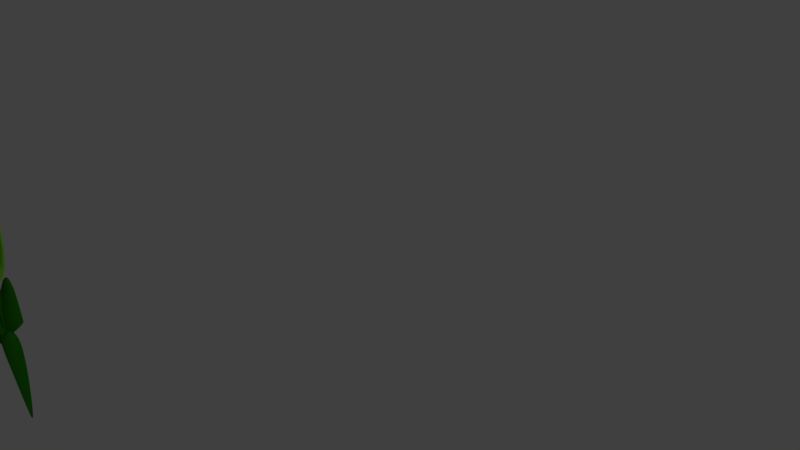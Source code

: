 # Source: green-idl.blend  (saved by Blender 2.79.0; exported with 4.5.12 LTS)
import bpy
from mathutils import Matrix  # noqa: F401  (used for matrix-valued properties, if any)

bpy.ops.wm.read_factory_settings(use_empty=True)
scene = bpy.context.scene
scene.name = 'Scene'

# ---- collections
col_collection_1 = bpy.data.collections.new('Collection 1'); scene.collection.children.link(col_collection_1)

# ---- materials (node trees are filled in below, after node groups)
mat_material_002 = bpy.data.materials.new('Material.002')
mat_material_002.alpha_threshold = 0.0
mat_material_002.use_transparent_shadow = False
mat_material_002.diffuse_color = (0.2768, 0.8, 0.05726, 1.0)
mat_material_002.specular_color = (1.0, 0.9754, 0.3104)
mat_material_002.roughness = 0.5
mat_material_002.specular_intensity = 0.2
mat_material_002.line_color = (0.0, 0.0, 0.0, 1.0)
mat_material_004 = bpy.data.materials.new('Material.004')
mat_material_004.alpha_threshold = 0.0
mat_material_004.use_transparent_shadow = False
mat_material_004.diffuse_color = (0.02315, 0.2598, 0.001673, 1.0)
mat_material_004.specular_color = (0.8216, 1.0, 0.2621)
mat_material_004.roughness = 0.5
mat_material_004.specular_intensity = 0.25
mat_material_004.line_color = (0.0, 0.0, 0.0, 1.0)
mat_material_006 = bpy.data.materials.new('Material.006')
mat_material_006.alpha_threshold = 0.0
mat_material_006.use_transparent_shadow = False
mat_material_006.diffuse_color = (0.02315, 0.2598, 0.001673, 1.0)
mat_material_006.specular_color = (0.8216, 1.0, 0.2621)
mat_material_006.roughness = 0.5
mat_material_006.specular_intensity = 0.25
mat_material_006.line_color = (0.0, 0.0, 0.0, 1.0)
mat_material_001 = bpy.data.materials.new('Material.001')
mat_material_001.alpha_threshold = 0.0
mat_material_001.use_transparent_shadow = False
mat_material_001.diffuse_color = (0.009018, 0.009018, 0.009018, 1.0)
mat_material_001.roughness = 0.5
mat_material_001.specular_intensity = 1.0
mat_material_001.line_color = (0.0, 0.0, 0.0, 1.0)
mat_material_005 = bpy.data.materials.new('Material.005')
mat_material_005.alpha_threshold = 0.0
mat_material_005.use_transparent_shadow = False
mat_material_005.diffuse_color = (0.02315, 0.2582, 0.001821, 1.0)
mat_material_005.roughness = 0.5
mat_material_005.line_color = (0.0, 0.0, 0.0, 1.0)

# ---- material node trees

# ---- world
world_world = bpy.data.worlds.new('World'); scene.world = world_world
world_world.color = (0.05088, 0.05088, 0.05088)
world_world.use_sun_shadow = False
world_world.sun_shadow_jitter_overblur = 0.0
world_world.cycles.sampling_method = 'MANUAL'

# ---- cameras
cam_camera = bpy.data.cameras.new('Camera')
cam_camera.clip_end = 100.0
cam_camera.lens = 35.0
cam_camera.sensor_width = 32.0
cam_camera.sensor_height = 18.0
cam_camera.ortho_scale = 7.314
cam_camera.dof.focus_distance = 0.0
cam_camera.dof.aperture_fstop = 128.0

# ---- lights
light_lamp = bpy.data.lights.new('Lamp', 'POINT')
light_lamp.transmission_factor = 0.0
light_lamp.cutoff_distance = 30.0
light_lamp.energy = 100.0
light_lamp.shadow_buffer_clip_start = 1.001
light_lamp.shadow_soft_size = 0.1
light_lamp.shadow_maximum_resolution = 0.006
light_lamp.use_absolute_resolution = True
light_lamp_001 = bpy.data.lights.new('Lamp.001', 'POINT')
light_lamp_001.transmission_factor = 0.0
light_lamp_001.cutoff_distance = 30.0
light_lamp_001.energy = 100.0
light_lamp_001.shadow_buffer_clip_start = 1.001
light_lamp_001.shadow_soft_size = 0.1
light_lamp_001.shadow_maximum_resolution = 0.006
light_lamp_001.use_absolute_resolution = True

# ---- meshes
me_cube_001 = bpy.data.meshes.new('Cube.001')
me_cube_001.from_pydata([(0.6578, -0.7717, -0.6457), (0.3184, -1.323, -0.3154), (-0.3184, -1.323, -0.3154), (-0.6578, -0.7717, -0.6457), (0.6578, -0.7717, 0.6699), (0.3184, -1.323, 0.3214), (-0.3184, -1.323, 0.3214), (-0.6578, -0.7717, 0.6699), (0.6657, -0.323, -0.6808), (-0.6657, -0.323, -0.6808), (0.6657, -0.323, 0.6505), (-0.6657, -0.323, 0.6505), (0.3853, 0.0306, -0.3853), (-0.3853, 0.0306, -0.3853), (0.3853, 0.0306, 0.3853), (-0.3853, 0.0306, 0.3853), (0.3582, 0.1569, -0.3582), (-0.3582, 0.1569, -0.3582), (0.3582, 0.1569, 0.3582), (-0.3582, 0.1569, 0.3582), (0.4367, 0.3253, -0.4367), (-0.4367, 0.3253, -0.4367), (0.4367, 0.3253, 0.4367), (-0.4367, 0.3253, 0.4367), (-0.3624, 0.2179, 0.3624), (0.3624, 0.2179, 0.3624), (-0.3624, 0.2179, -0.3624), (0.3624, 0.2179, -0.3624), (0.5172, 0.4327, -0.5172), (-0.5172, 0.4327, -0.5172), (0.5172, 0.4327, 0.5172), (-0.5172, 0.4327, 0.5172), (0.5172, 0.5632, -0.5172), (-0.5172, 0.5632, -0.5172), (0.5172, 0.5632, 0.5172), (-0.5172, 0.5632, 0.5172), (0.4054, 0.6916, -0.4054), (-0.4054, 0.6916, -0.4054), (0.4054, 0.6916, 0.4054), (-0.4054, 0.6916, 0.4054)], [], [(0, 1, 2, 3), (4, 7, 6, 5), (0, 4, 5, 1), (1, 5, 6, 2), (2, 6, 7, 3), (0, 3, 9, 8), (7, 4, 10, 11), (3, 7, 11, 9), (4, 0, 8, 10), (11, 10, 14, 15), (9, 11, 15, 13), (10, 8, 12, 14), (8, 9, 13, 12), (14, 12, 16, 18), (12, 13, 17, 16), (15, 14, 18, 19), (13, 15, 19, 17), (24, 25, 22, 23), (26, 24, 23, 21), (25, 27, 20, 22), (27, 26, 21, 20), (19, 18, 25, 24), (17, 19, 24, 26), (18, 16, 27, 25), (16, 17, 26, 27), (20, 21, 29, 28), (23, 22, 30, 31), (21, 23, 31, 29), (22, 20, 28, 30), (31, 30, 34, 35), (29, 31, 35, 33), (30, 28, 32, 34), (28, 29, 33, 32), (34, 32, 36, 38), (32, 33, 37, 36), (35, 34, 38, 39), (33, 35, 39, 37)])
me_cube_001.polygons.foreach_set('use_smooth', [True] * 37)
me_cube_001.materials.append(mat_material_002)
me_cube_001.use_remesh_preserve_volume = False
me_cube_001.use_remesh_preserve_attributes = False
me_cube_001.use_mirror_vertex_groups = False
me_cube_001.update()
me_plane = bpy.data.meshes.new('Plane')
me_plane.from_pydata([(-0.1277, -0.5644, -0.176), (0.1277, -0.5644, -0.176), (-0.7634, 1.774, 0.0487), (0.7634, 1.774, 0.0487), (-5.099e-17, -0.5649, -0.1742), (7.742e-18, 1.772, 0.09703), (-1.08, 0.9368, 0.4441), (-0.8682, 0.1415, 0.413), (-0.5838, -0.2475, 0.1689), (0.5838, -0.2475, 0.1689), (0.8682, 0.1415, 0.413), (1.08, 0.9368, 0.4441), (-4.844e-18, -0.2467, 0.2646), (5.482e-17, 0.1355, 0.694), (8.844e-17, 0.9366, 0.7605), (-0.323, 2.181, 0.07133), (0.323, 2.181, 0.07133), (-2.632e-11, 2.18, 0.09178)], [], [(14, 11, 3, 5), (6, 14, 5, 2), (4, 1, 9, 12), (12, 9, 10, 13), (13, 10, 11, 14), (0, 4, 12, 8), (8, 12, 13, 7), (7, 13, 14, 6), (2, 5, 17, 15), (5, 3, 16, 17)])
me_plane.polygons.foreach_set('use_smooth', [True] * 10)
me_plane.materials.append(mat_material_004)
me_plane.use_remesh_preserve_volume = False
me_plane.use_remesh_preserve_attributes = False
me_plane.use_mirror_vertex_groups = False
me_plane.update()
me_plane_001 = bpy.data.meshes.new('Plane.001')
me_plane_001.from_pydata([(-0.3209, 0.1802, -6.452), (0.05667, 0.1802, -6.452), (-0.7634, 3.945, -5.824), (0.7634, 3.945, -5.824), (-0.1321, 0.1794, -6.448), (-1.566e-15, 3.943, -5.776), (-1.729, 2.514, -5.261), (-1.415, 1.277, -5.321), (-0.5838, 1.924, -5.704), (0.7308, 0.6728, -5.79), (1.151, 1.277, -5.321), (1.465, 2.514, -5.261), (-0.1321, 0.674, -5.606), (-0.1321, 1.268, -4.781), (-0.1321, 2.513, -4.653), (-0.6095, 4.447, -5.977), (0.323, 4.352, -5.801), (-0.1321, 4.446, -5.938), (4.407, 3.391, -6.452), (4.471, 3.715, -6.452), (0.182, 3.55, -5.824), (0.5197, 5.139, -6.02), (4.44, 3.553, -6.448), (0.3133, 4.173, -5.776), (1.529, 2.578, -5.261), (2.98, 2.638, -5.321), (3.735, 2.896, -5.79), (4.028, 4.378, -5.79), (3.416, 4.841, -5.321), (2.071, 5.321, -5.261), (3.881, 3.637, -5.606), (3.209, 3.738, -4.781), (1.8, 3.949, -4.653), (-0.4682, 3.867, -5.977), (-0.1178, 4.506, -5.801), (-0.3861, 4.277, -5.938), (-0.3828, 8.278, -6.452), (-0.7589, 8.248, -6.452), (0.7155, 4.535, -5.824), (-0.8053, 4.422, -5.824), (-0.5709, 8.264, -6.448), (-0.1987, 4.646, -5.928), (1.259, 6.063, -5.261), (0.8197, 7.27, -5.321), (0.3391, 7.84, -5.79), (-1.38, 7.705, -5.79), (-1.737, 7.07, -5.321), (-1.922, 5.815, -5.261), (-0.5202, 7.771, -5.606), (-0.4594, 7.18, -4.781), (-0.3318, 5.939, -4.653), (0.3207, 4.097, -5.801), (-0.6092, 3.976, -5.977), (-0.1338, 4.014, -5.938), (-3.152, 4.094, -6.049), (-3.131, 3.883, -6.049), (-0.3927, 4.814, -5.824), (-0.2655, 3.553, -5.824), (-3.142, 3.989, -6.047), (-0.6214, 4.185, -5.928), (-2.239, 5.464, -5.261), (-3.627, 5.088, -5.321), (-2.809, 4.497, -5.704), (-2.711, 3.533, -5.704), (-3.413, 2.86, -5.321), (-1.973, 2.69, -5.261), (-2.759, 4.015, -5.608), (-3.531, 3.973, -4.781), (-2.107, 4.077, -4.653), (0.06519, 4.652, -5.977), (0.1873, 3.951, -5.801), (0.1038, 4.238, -5.938)], [], [(14, 11, 3, 5), (6, 14, 5, 2), (4, 1, 9, 12), (12, 9, 10, 13), (13, 10, 11, 14), (0, 4, 12, 8), (8, 12, 13, 7), (7, 13, 14, 6), (2, 5, 17, 15), (5, 3, 16, 17), (32, 29, 21, 23), (24, 32, 23, 20), (22, 19, 27, 30), (30, 27, 28, 31), (31, 28, 29, 32), (18, 22, 30, 26), (26, 30, 31, 25), (25, 31, 32, 24), (20, 23, 35, 33), (23, 21, 34, 35), (50, 47, 39, 41), (42, 50, 41, 38), (40, 37, 45, 48), (48, 45, 46, 49), (49, 46, 47, 50), (36, 40, 48, 44), (44, 48, 49, 43), (43, 49, 50, 42), (38, 41, 53, 51), (41, 39, 52, 53), (68, 65, 57, 59), (60, 68, 59, 56), (58, 55, 63, 66), (66, 63, 64, 67), (67, 64, 65, 68), (54, 58, 66, 62), (62, 66, 67, 61), (61, 67, 68, 60), (56, 59, 71, 69), (59, 57, 70, 71)])
me_plane_001.polygons.foreach_set('use_smooth', [True] * 40)
me_plane_001.materials.append(mat_material_006)
me_plane_001.use_remesh_preserve_volume = False
me_plane_001.use_remesh_preserve_attributes = False
me_plane_001.use_mirror_vertex_groups = False
me_plane_001.update()
me_sphere_001 = bpy.data.meshes.new('Sphere.001')
me_sphere_001.from_pydata([(-0.4635, -0.6069, 1.265), (-0.5375, -0.6495, 1.214), (-0.5755, -0.6973, 1.149), (-0.572, -0.7429, 1.078), (-0.5273, -0.7795, 1.013), (-0.4483, -0.8014, 0.9631), (-0.347, -0.8053, 0.9369), (-0.4578, -0.5713, 1.241), (-0.5269, -0.5836, 1.169), (-0.5617, -0.6112, 1.089), (-0.557, -0.6497, 1.013), (-0.5134, -0.6934, 0.9531), (-0.4377, -0.7355, 0.9176), (-0.3412, -0.7697, 0.9123), (-0.4372, -0.5376, 1.222), (-0.4888, -0.5214, 1.134), (-0.512, -0.5298, 1.044), (-0.5032, -0.5616, 0.9645), (-0.4637, -0.612, 0.908), (-0.3996, -0.6732, 0.8831), (-0.3206, -0.736, 0.8936), (-0.2388, -0.7907, 0.9379), (-0.4049, -0.511, 1.212), (-0.4291, -0.4722, 1.116), (-0.434, -0.4656, 1.02), (-0.4187, -0.4921, 0.9387), (-0.3857, -0.5477, 0.8841), (-0.3399, -0.624, 0.8648), (-0.2883, -0.7094, 0.8837), (-0.3657, -0.4955, 1.213), (-0.3568, -0.4436, 1.117), (-0.3395, -0.4282, 1.021), (-0.3165, -0.4517, 0.9398), (-0.2912, -0.5104, 0.8852), (-0.2676, -0.5954, 0.8656), (-0.2492, -0.6939, 0.8841), (-0.3258, -0.4935, 1.223), (-0.2829, -0.4399, 1.137), (-0.243, -0.4234, 1.047), (-0.212, -0.4465, 0.9677), (-0.1947, -0.5056, 0.9109), (-0.1937, -0.5918, 0.8853), (-0.2092, -0.6919, 0.8948), (-0.365, -0.576, 1.293), (-0.291, -0.5053, 1.242), (-0.2188, -0.4618, 1.172), (-0.1591, -0.452, 1.094), (-0.1212, -0.4774, 1.018), (-0.1109, -0.5342, 0.9575), (-0.1296, -0.6136, 0.921), (-0.1745, -0.7037, 0.9141), (-0.2668, -0.5292, 1.267), (-0.174, -0.5058, 1.218), (-0.1007, -0.5095, 1.154), (-0.05796, -0.5397, 1.083), (-0.05239, -0.5917, 1.018), (-0.08481, -0.6577, 0.9671), (-0.1503, -0.7276, 0.9391), (-0.2568, -0.5614, 1.294), (-0.1555, -0.5653, 1.268), (-0.07651, -0.5872, 1.219), (-0.03182, -0.6238, 1.153), (-0.02824, -0.6694, 1.083), (-0.06632, -0.7172, 1.017), (-0.1403, -0.7598, 0.9659), (-0.2625, -0.597, 1.319), (-0.1661, -0.6312, 1.314), (-0.09034, -0.6733, 1.278), (-0.04679, -0.717, 1.218), (-0.04207, -0.7555, 1.142), (-0.07691, -0.7831, 1.062), (-0.146, -0.7954, 0.9905), (-0.2831, -0.6307, 1.338), (-0.2041, -0.6935, 1.348), (-0.14, -0.7547, 1.323), (-0.1006, -0.8051, 1.267), (-0.09178, -0.8369, 1.187), (-0.115, -0.8453, 1.097), (-0.1666, -0.8291, 1.009), (-0.3154, -0.6573, 1.347), (-0.2639, -0.7427, 1.366), (-0.2181, -0.819, 1.347), (-0.185, -0.8746, 1.292), (-0.1698, -0.9012, 1.211), (-0.1747, -0.8945, 1.115), (-0.1989, -0.8558, 1.019), (-0.3546, -0.6728, 1.347), (-0.3362, -0.7713, 1.366), (-0.3125, -0.8563, 1.346), (-0.2873, -0.9151, 1.291), (-0.2643, -0.9385, 1.21), (-0.247, -0.9231, 1.114), (-0.238, -0.8712, 1.019), (-0.3945, -0.6748, 1.336), (-0.41, -0.7749, 1.346), (-0.409, -0.8611, 1.32), (-0.3917, -0.9202, 1.263), (-0.3608, -0.9433, 1.184), (-0.3208, -0.9268, 1.095), (-0.278, -0.8732, 1.008), (-0.4293, -0.663, 1.317), (-0.4742, -0.7531, 1.31), (-0.4929, -0.8325, 1.274), (-0.4825, -0.8893, 1.213), (-0.4446, -0.9147, 1.138), (-0.385, -0.9049, 1.059), (-0.3127, -0.8614, 0.9887), (-0.4535, -0.6391, 1.292), (-0.519, -0.709, 1.264), (-0.5514, -0.775, 1.213), (-0.5458, -0.827, 1.148), (-0.5031, -0.8572, 1.077), (-0.4298, -0.8609, 1.013), (-0.337, -0.8375, 0.9637)], [], [(4, 3, 10, 11), (3, 2, 9, 10), (2, 1, 8, 9), (6, 5, 12, 13), (1, 0, 7, 8), (5, 4, 11, 12), (13, 12, 19, 20), (8, 7, 14, 15), (12, 11, 18, 19), (11, 10, 17, 18), (10, 9, 16, 17), (9, 8, 15, 16), (18, 17, 25, 26), (17, 16, 24, 25), (16, 15, 23, 24), (20, 19, 27, 28), (15, 14, 22, 23), (19, 18, 26, 27), (24, 23, 30, 31), (28, 27, 34, 35), (23, 22, 29, 30), (27, 26, 33, 34), (26, 25, 32, 33), (25, 24, 31, 32), (34, 33, 40, 41), (33, 32, 39, 40), (32, 31, 38, 39), (31, 30, 37, 38), (35, 34, 41, 42), (30, 29, 36, 37), (39, 38, 46, 47), (38, 37, 45, 46), (42, 41, 49, 50), (37, 36, 44, 45), (41, 40, 48, 49), (40, 39, 47, 48), (50, 49, 56, 57), (45, 44, 51, 52), (49, 48, 55, 56), (48, 47, 54, 55), (47, 46, 53, 54), (46, 45, 52, 53), (55, 54, 61, 62), (54, 53, 60, 61), (53, 52, 59, 60), (57, 56, 63, 64), (52, 51, 58, 59), (56, 55, 62, 63), (60, 59, 66, 67), (64, 63, 70, 71), (59, 58, 65, 66), (63, 62, 69, 70), (62, 61, 68, 69), (61, 60, 67, 68), (70, 69, 76, 77), (69, 68, 75, 76), (68, 67, 74, 75), (67, 66, 73, 74), (71, 70, 77, 78), (66, 65, 72, 73), (75, 74, 81, 82), (74, 73, 80, 81), (78, 77, 84, 85), (73, 72, 79, 80), (77, 76, 83, 84), (76, 75, 82, 83), (85, 84, 91, 92), (80, 79, 86, 87), (84, 83, 90, 91), (83, 82, 89, 90), (82, 81, 88, 89), (81, 80, 87, 88), (90, 89, 96, 97), (89, 88, 95, 96), (88, 87, 94, 95), (92, 91, 98, 99), (87, 86, 93, 94), (91, 90, 97, 98), (95, 94, 101, 102), (99, 98, 105, 106), (94, 93, 100, 101), (98, 97, 104, 105), (97, 96, 103, 104), (96, 95, 102, 103), (105, 104, 111, 112), (104, 103, 110, 111), (103, 102, 109, 110), (102, 101, 108, 109), (106, 105, 112, 113), (101, 100, 107, 108), (21, 6, 13), (0, 43, 7), (7, 43, 14), (21, 13, 20), (21, 20, 28), (14, 43, 22), (21, 28, 35), (22, 43, 29), (29, 43, 36), (21, 35, 42), (21, 42, 50), (36, 43, 44), (44, 43, 51), (21, 50, 57), (21, 57, 64), (51, 43, 58), (21, 64, 71), (58, 43, 65), (65, 43, 72), (21, 71, 78), (21, 78, 85), (72, 43, 79), (79, 43, 86), (21, 85, 92), (21, 92, 99), (86, 43, 93), (21, 99, 106), (93, 43, 100), (100, 43, 107), (21, 106, 113), (110, 109, 2, 3), (21, 113, 6), (109, 108, 1, 2), (113, 112, 5, 6), (108, 107, 0, 1), (112, 111, 4, 5), (107, 43, 0), (111, 110, 3, 4)])
me_sphere_001.polygons.foreach_set('use_smooth', [True] * 128)
me_sphere_001.materials.append(mat_material_001)
me_sphere_001.use_remesh_preserve_volume = False
me_sphere_001.use_remesh_preserve_attributes = False
me_sphere_001.use_mirror_vertex_groups = False
me_sphere_001.update()
me_cylinder = bpy.data.meshes.new('Cylinder')
me_cylinder.from_pydata([(0.3361, 0.4551, -0.955), (2.651, 0.7577, 0.8529), (0.4248, 0.4464, -0.955), (2.8, 0.7431, 0.8529), (0.5102, 0.4205, -0.955), (2.943, 0.6997, 0.8529), (0.5889, 0.3784, -0.955), (3.074, 0.6294, 0.8529), (0.6579, 0.3218, -0.955), (3.19, 0.5347, 0.8529), (0.7145, 0.2528, -0.955), (3.284, 0.4193, 0.8529), (0.7565, 0.1742, -0.955), (3.355, 0.2876, 0.8529), (0.7824, 0.08879, -0.955), (3.398, 0.1448, 0.8529), (0.7912, 1.982e-07, -0.955), (3.413, -0.003755, 0.8529), (0.7824, -0.08879, -0.955), (3.398, -0.1523, 0.8529), (0.7565, -0.1742, -0.955), (3.355, -0.2951, 0.8529), (0.7145, -0.2528, -0.955), (3.284, -0.4268, 0.8529), (0.6579, -0.3218, -0.955), (3.19, -0.5422, 0.8529), (0.5889, -0.3784, -0.955), (3.074, -0.6369, 0.8529), (0.5102, -0.4205, -0.955), (2.943, -0.7072, 0.8529), (0.4248, -0.4464, -0.955), (2.8, -0.7506, 0.8529), (0.3361, -0.4551, -0.955), (2.651, -0.7652, 0.8529), (0.2473, -0.4464, -0.955), (2.503, -0.7506, 0.8529), (0.1619, -0.4205, -0.955), (2.36, -0.7072, 0.8529), (0.08322, -0.3784, -0.955), (2.228, -0.6369, 0.8529), (0.01425, -0.3218, -0.955), (2.113, -0.5422, 0.8529), (-0.04234, -0.2528, -0.955), (2.018, -0.4268, 0.8529), (-0.0844, -0.1742, -0.955), (1.948, -0.2951, 0.8529), (-0.1103, -0.08879, -0.955), (1.904, -0.1523, 0.8529), (-0.119, 6.033e-07, -0.955), (1.89, -0.003754, 0.8529), (-0.1103, 0.08879, -0.955), (1.904, 0.1448, 0.8529), (-0.0844, 0.1742, -0.955), (1.948, 0.2876, 0.8529), (-0.04234, 0.2528, -0.955), (2.018, 0.4193, 0.8529), (0.01425, 0.3218, -0.955), (2.113, 0.5347, 0.8529), (0.08322, 0.3784, -0.955), (2.228, 0.6294, 0.8529), (0.1619, 0.4205, -0.955), (2.36, 0.6997, 0.8529), (0.2473, 0.4464, -0.955), (2.503, 0.7431, 0.8529), (1.798, 0.3129, -0.7579), (1.048, 6.706e-07, -0.7715), (1.747, -0.3982, -0.7825), (1.378, 0.5523, -0.7592), (1.23, -0.4683, -0.7802), (1.859, 0.1099, -0.7639), (1.079, 0.2155, -0.7776), (1.614, -0.5203, -0.7855), (1.614, 0.5203, -0.7555), (1.117, -0.3129, -0.7727), (1.859, -0.1099, -0.7681), (1.168, 0.3982, -0.768), (1.458, -0.5632, -0.7783), (1.747, 0.3982, -0.7561), (1.056, -0.1099, -0.7705), (1.798, -0.3129, -0.7755), (1.458, 0.5632, -0.7567), (1.301, 0.5203, -0.7616), (1.301, -0.5203, -0.7778), (1.836, 0.2155, -0.7605), (1.056, 0.1099, -0.7739), (1.685, -0.4683, -0.7913), (1.538, 0.5523, -0.7566), (1.168, -0.3982, -0.7758), (1.867, 1.695e-07, -0.7679), (1.117, 0.3129, -0.7727), (1.538, -0.5523, -0.7811), (1.685, 0.4683, -0.7553), (1.079, -0.2155, -0.7709), (1.836, -0.2155, -0.7707), (1.23, 0.4683, -0.7658), (1.378, -0.5523, -0.7772), (2.753, 0.8038, 0.1279), (2.996, -0.8778, 0.09139), (3.239, -0.8113, 0.101), (3.446, -0.6218, 0.1072), (2.409, -0.3383, 0.09514), (2.547, -0.6218, 0.09752), (2.753, -0.8113, 0.0937), (3.446, 0.6143, 0.1022), (3.239, 0.8038, 0.1147), (2.872, 0.8535, 0.1265), (3.584, -0.3383, 0.1092), (3.632, -0.003755, 0.1066), (3.584, 0.3307, 0.09978), (2.373, -0.1743, 0.1022), (2.468, -0.4894, 0.0971), (2.996, 0.8703, 0.1238), (2.643, -0.7305, 0.09637), (2.643, 0.723, 0.1279), (2.468, 0.4819, 0.1238), (2.373, 0.1668, 0.1147), (3.525, -0.4894, 0.1088), (3.62, -0.1743, 0.1084), (3.62, 0.1668, 0.1036), (3.525, 0.4819, 0.09513), (2.872, -0.861, 0.08962), (2.872, -0.861, 0.0858), (3.12, -0.861, 0.09651), (3.349, -0.7305, 0.1046), (2.547, 0.6143, 0.1265), (2.409, 0.3307, 0.1198), (2.36, -0.003754, 0.1088), (3.349, 0.723, 0.1088), (3.12, 0.8535, 0.1198), (2.915, -0.8669, 0.08775), (2.183, 0.6412, -0.3823), (2.42, -0.7037, -0.39), (2.612, -0.6498, -0.391), (2.356, 0.6912, -0.3896), (2.756, -0.4957, -0.3947), (1.954, -0.2707, -0.3815), (2.064, -0.4987, -0.3835), (2.217, -0.6491, -0.3919), (2.748, 0.4916, -0.3851), (2.554, 0.6391, -0.3908), (2.269, 0.6795, -0.3853), (2.83, -0.2671, -0.4005), (2.895, -0.00162, -0.3906), (2.868, 0.2658, -0.385), (1.915, -0.1385, -0.3825), (2.001, -0.3922, -0.3816), (2.14, -0.5858, -0.3873), (2.104, 0.578, -0.3809), (1.973, 0.3864, -0.3824), (1.892, 0.1345, -0.3895), (2.8, -0.3883, -0.3974), (2.87, -0.1373, -0.3953), (2.891, 0.1346, -0.3872), (2.825, 0.3869, -0.384), (2.323, -0.6906, -0.3906), (2.517, -0.6899, -0.3902), (2.7, -0.585, -0.3925), (2.031, 0.4917, -0.3808), (1.929, 0.2659, -0.3855), (1.894, -0.001647, -0.3852), (2.656, 0.5767, -0.3874), (2.444, 0.6766, -0.3952)], [], [(0, 80, 86, 2), (2, 86, 72, 4), (4, 72, 91, 6), (6, 91, 77, 8), (8, 77, 64, 10), (10, 64, 83, 12), (12, 83, 69, 14), (14, 69, 88, 16), (16, 88, 74, 18), (18, 74, 93, 20), (20, 93, 79, 22), (22, 79, 66, 24), (24, 66, 85, 26), (26, 85, 71, 28), (28, 71, 90, 30), (30, 90, 76, 32), (32, 76, 95, 34), (34, 95, 82, 36), (36, 82, 68, 38), (38, 68, 87, 40), (40, 87, 73, 42), (42, 73, 92, 44), (44, 92, 78, 46), (46, 78, 65, 48), (48, 65, 84, 50), (50, 84, 70, 52), (52, 70, 89, 54), (54, 89, 75, 56), (56, 75, 94, 58), (58, 94, 81, 60), (3, 1, 63, 61, 59, 57, 55, 53, 51, 49, 47, 45, 43, 41, 39, 37, 35, 33, 31, 29, 27, 25, 23, 21, 19, 17, 15, 13, 11, 9, 7, 5), (60, 81, 67, 62), (62, 67, 80, 0), (0, 2, 4, 6, 8, 10, 12, 14, 16, 18, 20, 22, 24, 26, 28, 30, 32, 34, 36, 38, 40, 42, 44, 46, 48, 50, 52, 54, 56, 58, 60, 62), (91, 72, 139, 160), (74, 88, 142, 151), (90, 71, 132, 155), (73, 87, 136, 145), (89, 70, 158, 148), (80, 67, 140, 133), (72, 86, 161, 139), (88, 69, 152, 142), (71, 85, 156, 132), (87, 68, 146, 136), (70, 84, 149, 158), (67, 81, 130, 140), (86, 80, 133, 161), (69, 83, 143, 152), (85, 66, 134, 156), (68, 82, 137, 146), (84, 65, 159, 149), (83, 64, 153, 143), (66, 79, 150, 134), (82, 95, 154, 137), (65, 78, 144, 159), (81, 94, 147, 130), (64, 77, 138, 153), (79, 93, 141, 150), (95, 76, 131, 154), (78, 92, 135, 144), (94, 75, 157, 147), (77, 91, 160, 138), (93, 74, 151, 141), (76, 90, 155, 131), (92, 73, 145, 135), (75, 89, 148, 157), (125, 115, 51, 53), (115, 126, 49, 51), (119, 103, 9, 11), (106, 117, 19, 21), (110, 101, 41, 43), (101, 112, 39, 41), (112, 102, 37, 39), (96, 113, 59, 61), (103, 127, 7, 9), (122, 98, 29, 31), (98, 123, 27, 29), (123, 99, 25, 27), (126, 109, 47, 49), (113, 124, 57, 59), (117, 107, 17, 19), (107, 118, 15, 17), (118, 108, 13, 15), (102, 120, 35, 37), (109, 100, 45, 47), (124, 114, 55, 57), (127, 104, 5, 7), (104, 128, 3, 5), (128, 111, 1, 3), (99, 116, 23, 25), (121, 129, 120), (120, 129, 97, 33, 35), (100, 110, 43, 45), (111, 105, 63, 1), (105, 96, 61, 63), (108, 119, 11, 13), (116, 106, 21, 23), (97, 122, 31, 33), (114, 125, 53, 55), (155, 132, 98, 122), (132, 156, 123, 98), (156, 134, 99, 123), (159, 144, 109, 126), (147, 157, 124, 113), (151, 142, 107, 117), (142, 152, 118, 107), (152, 143, 108, 118), (137, 154, 121, 120, 102), (144, 135, 100, 109), (157, 148, 114, 124), (160, 139, 104, 127), (139, 161, 128, 104), (161, 133, 111, 128), (134, 150, 116, 99), (154, 131, 97, 129, 121), (135, 145, 110, 100), (133, 140, 105, 111), (140, 130, 96, 105), (143, 153, 119, 108), (150, 141, 106, 116), (131, 155, 122, 97), (148, 158, 125, 114), (158, 149, 115, 125), (149, 159, 126, 115), (153, 138, 103, 119), (141, 151, 117, 106), (145, 136, 101, 110), (136, 146, 112, 101), (146, 137, 102, 112), (130, 147, 113, 96), (138, 160, 127, 103)])
me_cylinder.materials.append(mat_material_005)
me_cylinder.use_remesh_preserve_volume = False
me_cylinder.use_remesh_preserve_attributes = False
me_cylinder.use_mirror_vertex_groups = False
me_cylinder.update()
arm_armature = bpy.data.armatures.new('Armature')  # bones are not reproduced

# ---- objects
ob_armature = bpy.data.objects.new('Armature', arm_armature)
ob_cube = bpy.data.objects.new('Cube', me_cube_001)
ob_plane = bpy.data.objects.new('Plane', me_plane)
ob_plane_001 = bpy.data.objects.new('Plane.001', me_plane_001)
ob_sphere_001 = bpy.data.objects.new('Sphere.001', me_sphere_001)
ob_cylinder = bpy.data.objects.new('Cylinder', me_cylinder)
ob_lamp = bpy.data.objects.new('Lamp', light_lamp)
ob_camera = bpy.data.objects.new('Camera', cam_camera)
ob_lamp_001 = bpy.data.objects.new('Lamp.001', light_lamp_001)

# ---- transforms, parenting, visibility, modifiers, constraints
ob_armature.location = (-3.542, -3.526, -1.103)
ob_armature.rotation_euler = (0.0, -0.0, -1.635)
ob_armature.scale = (0.08889, 0.08775, 0.5326)
ob_armature.lineart.crease_threshold = 0.0
ob_cube.parent = ob_armature
ob_cube.matrix_parent_inverse = Matrix(((3.684, 0.0, -1.192e-07, 13.14), (-4.323e-07, 3.263, 1.71, 14.51), (2.916e-08, -1.71, 3.263, -0.9786), (0.0, 0.0, 0.0, 1.0)))
ob_cube.location = (-3.451, -3.101, -0.1035)
ob_cube.lock_rotations_4d = False
ob_cube.empty_display_type = 'ARROWS'
ob_cube.lineart.crease_threshold = 0.0
_vg = ob_cube.vertex_groups.new(name='base')
_vg = ob_cube.vertex_groups.new(name='Cylinder.001')
_vg = ob_cube.vertex_groups.new(name='Cylinder.002')
_vg = ob_cube.vertex_groups.new(name='Bone.003')
for _i, _w in zip([0, 1, 2, 3, 9, 13], [0.05197, 0.01804, 0.0932, 0.7518, 0.1694, 0.04787]): _vg.add([_i], _w, 'REPLACE')
_vg = ob_cube.vertex_groups.new(name='Bone.004')
for _i, _w in zip([0, 1, 2, 3, 4, 5, 8, 9, 10, 12, 13, 16, 17, 20, 21, 26, 27, 28, 29], [0.7649, 0.7031, 0.7607, 0.1707, 0.07143, 0.1296, 0.6406, 0.5918, 0.04303, 0.1649, 0.1835, 0.0819, 0.0869, 0.02926, 0.03032, 0.05962, 0.05758, 0.008512, 0.008202]): _vg.add([_i], _w, 'REPLACE')
_vg = ob_cube.vertex_groups.new(name='Bone.005')
for _i, _w in zip([0, 1, 2, 3, 4, 5, 6, 7, 8, 10, 11, 14], [0.09289, 0.2313, 0.138, 0.03292, 0.7287, 0.8239, 0.9757, 0.8498, 0.01706, 0.1709, 0.1362, 0.02142]): _vg.add([_i], _w, 'REPLACE')
_vg = ob_cube.vertex_groups.new(name='Bone.006')
for _i, _w in zip([0, 4, 5, 7, 8, 9, 10, 11, 12, 13, 14, 15, 16, 17, 18, 19, 20, 21, 22, 23, 24, 25, 26, 27, 28, 29, 30, 31, 32, 33, 34, 36, 37, 38], [0.04953, 0.1748, 0.01862, 0.1101, 0.1474, 0.1386, 0.7063, 0.7954, 0.3333, 0.4366, 0.6789, 0.7736, 0.1895, 0.2222, 0.2507, 0.219, 0.09966, 0.1072, 0.08284, 0.05761, 0.113, 0.1474, 0.1568, 0.1405, 0.07472, 0.07828, 0.05123, 0.01563, 0.05927, 0.06012, 0.02097, 0.05047, 0.04848, 0.01061]): _vg.add([_i], _w, 'REPLACE')
_vg = ob_cube.vertex_groups.new(name='Bone.007')
for _i, _w in zip([0, 8, 9, 10, 11, 12, 13, 14, 15, 16, 17, 18, 19, 20, 21, 22, 23, 24, 25, 26, 27, 28, 29, 30, 31, 32, 33, 34, 35, 36, 37, 38, 39], [0.03095, 0.1538, 0.08347, 0.07326, 0.02368, 0.4806, 0.3233, 0.2634, 0.1916, 0.7157, 0.6647, 0.7233, 0.766, 0.8536, 0.8408, 0.9062, 0.936, 0.8768, 0.8351, 0.7659, 0.7921, 0.8906, 0.8841, 0.9414, 0.963, 0.9138, 0.9115, 0.9585, 0.9744, 0.9274, 0.9283, 0.9629, 0.9743]): _vg.add([_i], _w, 'REPLACE')
_vg = ob_cube.vertex_groups.new(name='Bone.008')
_vg = ob_cube.vertex_groups.new(name='Bone.009')
_vg = ob_cube.vertex_groups.new(name='Bone.010')
_vg = ob_cube.vertex_groups.new(name='Bone.011')
_vg = ob_cube.vertex_groups.new(name='Bone.012')
_m = ob_cube.modifiers.new('Subsurf', 'SUBSURF')
_m.uv_smooth = 'PRESERVE_CORNERS'
_m.quality = 2
_m.levels = 2
_m.show_only_control_edges = False
_m = ob_cube.modifiers.new('Solidify', 'SOLIDIFY')
_m.thickness = 0.073
_m.nonmanifold_thickness_mode = 'FIXED'
_m.nonmanifold_merge_threshold = 0.0003
_m = ob_cube.modifiers.new('Armature', 'ARMATURE')
_m = ob_cube.modifiers.new('Armature.001', 'ARMATURE')
_m = ob_cube.modifiers.new('Armature.002', 'ARMATURE')
_m.object = ob_armature
ob_plane.parent = ob_armature
ob_plane.matrix_parent_inverse = Matrix(((3.684, 0.0, -1.192e-07, 13.14), (-4.323e-07, 3.263, 1.71, 14.51), (2.916e-08, -1.71, 3.263, -0.9786), (0.0, 0.0, 0.0, 1.0)))
ob_plane.location = (-3.417, -4.878, 0.08953)
ob_plane.scale = (0.2437, 0.2941, 0.2941)
ob_plane.lineart.crease_threshold = 0.0
_vg = ob_plane.vertex_groups.new(name='base')
_vg = ob_plane.vertex_groups.new(name='Cylinder.001')
_vg = ob_plane.vertex_groups.new(name='Cylinder.002')
_vg = ob_plane.vertex_groups.new(name='Bone.003')
_vg = ob_plane.vertex_groups.new(name='Bone.004')
for _i, _w in zip([3, 5, 11, 15, 16, 17], [0.08659, 0.07241, 0.005664, 0.2014, 0.1947, 0.2292]): _vg.add([_i], _w, 'REPLACE')
_vg = ob_plane.vertex_groups.new(name='Bone.005')
_vg = ob_plane.vertex_groups.new(name='Bone.006')
_vg = ob_plane.vertex_groups.new(name='Bone.007')
_vg = ob_plane.vertex_groups.new(name='Bone.008')
for _i, _w in zip([1, 2, 3, 5, 6, 7, 9, 10, 11, 13, 14, 15, 16, 17], [0.01072, 0.9692, 0.7859, 0.8707, 0.8429, 0.1599, 0.0797, 0.239, 0.6617, 0.08106, 0.8452, 0.7655, 0.736, 0.7234]): _vg.add([_i], _w, 'REPLACE')
_vg = ob_plane.vertex_groups.new(name='Bone.009')
for _i, _w in zip([0, 1, 3, 4, 5, 6, 7, 8, 9, 10, 11, 12, 13, 14, 15, 16, 17], [0.9977, 0.9685, 0.1275, 0.9862, 0.05687, 0.1533, 0.8391, 0.9772, 0.9173, 0.7517, 0.3105, 0.9859, 0.9177, 0.1455, 0.01627, 0.06931, 0.04476]): _vg.add([_i], _w, 'REPLACE')
_vg = ob_plane.vertex_groups.new(name='Bone.010')
_vg = ob_plane.vertex_groups.new(name='Bone.011')
_vg = ob_plane.vertex_groups.new(name='Bone.012')
_m = ob_plane.modifiers.new('Subsurf', 'SUBSURF')
_m.uv_smooth = 'PRESERVE_CORNERS'
_m.quality = 2
_m.levels = 2
_m.show_only_control_edges = False
_m = ob_plane.modifiers.new('Solidify', 'SOLIDIFY')
_m.thickness = 0.015
_m.nonmanifold_thickness_mode = 'FIXED'
_m.nonmanifold_merge_threshold = 0.0003
_m = ob_plane.modifiers.new('Armature', 'ARMATURE')
_m = ob_plane.modifiers.new('Armature.001', 'ARMATURE')
_m = ob_plane.modifiers.new('Armature.002', 'ARMATURE')
_m.object = ob_armature
ob_plane_001.parent = ob_armature
ob_plane_001.matrix_parent_inverse = Matrix(((3.684, 0.0, -1.192e-07, 13.14), (-4.323e-07, 3.263, 1.71, 14.51), (2.916e-08, -1.71, 3.263, -0.9786), (0.0, 0.0, 0.0, 1.0)))
ob_plane_001.location = (-3.469, -4.821, 0.08958)
ob_plane_001.scale = (0.2437, 0.2941, 0.2941)
ob_plane_001.lineart.crease_threshold = 0.0
_vg = ob_plane_001.vertex_groups.new(name='base')
for _i, _w in zip([0, 1, 2, 3, 4, 5, 6, 7, 8, 9, 10, 11, 12, 13, 14, 15, 16, 17, 18, 19, 20, 21, 22, 23, 24, 25, 26, 27, 28, 29, 30, 31, 32, 33, 34, 35, 36, 37, 38, 39, 40, 41, 42, 43, 44, 45, 46, 47, 48, 49, 50, 51, 52, 53, 54, 55, 56, 57, 58, 59, 60, 61, 62, 63, 64, 65, 66, 67, 68, 69, 70, 71], [0.6804, 0.6809, 0.8978, 0.889, 0.6797, 0.91, 0.7795, 0.7247, 0.7009, 0.6867, 0.7169, 0.7666, 0.6882, 0.7504, 0.8095, 0.9258, 0.9237, 0.9309, 0.9594, 0.961, 0.9751, 0.9795, 0.9604, 0.9799, 0.9601, 0.9357, 0.9527, 0.9629, 0.9669, 0.9733, 0.96, 0.9602, 0.9693, 0.9789, 0.9812, 0.9802, 1.0, 1.0, 1.0, 1.0, 1.0, 1.0, 1.0, 1.0, 1.0, 1.0, 1.0, 1.0, 1.0, 1.0, 1.0, 1.0, 1.0, 1.0, 1.0, 1.0, 1.0, 1.0, 1.0, 1.0, 1.0, 1.0, 1.0, 1.0, 1.0, 1.0, 1.0, 1.0, 1.0, 1.0, 1.0, 1.0]): _vg.add([_i], _w, 'REPLACE')
_vg = ob_plane_001.vertex_groups.new(name='Cylinder.001')
for _i, _w in zip([0, 1, 2, 3, 4, 5, 6, 7, 8, 9, 10, 11, 12, 13, 14, 15, 16, 17, 18, 19, 22, 24, 25, 26, 27, 28, 29, 30, 31, 32], [0.3196, 0.3191, 0.1022, 0.111, 0.3203, 0.09004, 0.2205, 0.2753, 0.2991, 0.3133, 0.2831, 0.2334, 0.3118, 0.2496, 0.1905, 0.07424, 0.07635, 0.06911, 0.03111, 0.02795, 0.02921, 0.02989, 0.06429, 0.04463, 0.02429, 0.0161, 0.003364, 0.03009, 0.02963, 0.01147]): _vg.add([_i], _w, 'REPLACE')
_vg = ob_plane_001.vertex_groups.new(name='Cylinder.002')
_vg = ob_plane_001.vertex_groups.new(name='Bone.003')
_vg = ob_plane_001.vertex_groups.new(name='Bone.004')
_vg = ob_plane_001.vertex_groups.new(name='Bone.005')
_vg = ob_plane_001.vertex_groups.new(name='Bone.006')
_vg = ob_plane_001.vertex_groups.new(name='Bone.007')
_vg = ob_plane_001.vertex_groups.new(name='Bone.008')
_vg = ob_plane_001.vertex_groups.new(name='Bone.009')
_vg = ob_plane_001.vertex_groups.new(name='Bone.010')
for _i, _w in zip([18, 19, 21, 22, 24, 25, 26, 27, 28, 29, 30, 31, 32], [0.1459, 0.1432, 0.01522, 0.1427, 0.07959, 0.1814, 0.183, 0.1463, 0.1627, 0.07852, 0.1434, 0.1162, 0.05444]): _vg.add([_i], _w, 'REPLACE')
_vg = ob_plane_001.vertex_groups.new(name='Bone.011')
for _i, _w in zip([2, 3, 5, 6, 7, 8, 10, 11, 13, 14, 15, 16, 17, 18, 19, 20, 21, 22, 23, 24, 25, 26, 27, 28, 29, 30, 31, 32, 33, 34, 35, 38, 39, 41, 42, 47, 50, 51, 52, 53, 56, 57, 59, 60, 69, 70, 71], [0.1771, 0.3917, 0.149, 0.4106, 0.1794, 0.06393, 0.09949, 0.4907, 0.03457, 0.6211, 0.2241, 0.2695, 0.2348, 0.027, 0.02944, 0.1399, 0.1638, 0.02748, 0.2328, 0.06867, 0.04666, 0.03252, 0.03656, 0.05398, 0.08205, 0.0302, 0.03877, 0.06838, 0.2081, 0.2226, 0.2322, 0.1806, 0.1459, 0.1829, 0.06942, 0.05743, 0.05331, 0.181, 0.1762, 0.1798, 0.1196, 0.09025, 0.1517, 0.02365, 0.1404, 0.1317, 0.1445]): _vg.add([_i], _w, 'REPLACE')
_vg = ob_plane_001.vertex_groups.new(name='Bone.012')
for _i, _w in zip([0, 1, 2, 3, 4, 5, 6, 7, 8, 9, 10, 11, 12, 13, 14, 15, 16, 17], [0.998, 0.9967, 0.08866, 0.09754, 0.9982, 0.03907, 0.3432, 0.729, 0.9052, 0.9858, 0.867, 0.3422, 0.9922, 0.945, 0.2384, 0.04676, 0.02927, 0.02076]): _vg.add([_i], _w, 'REPLACE')
_m = ob_plane_001.modifiers.new('Subsurf', 'SUBSURF')
_m.uv_smooth = 'PRESERVE_CORNERS'
_m.quality = 2
_m.levels = 2
_m.show_only_control_edges = False
_m = ob_plane_001.modifiers.new('Solidify', 'SOLIDIFY')
_m.thickness = 0.015
_m.nonmanifold_thickness_mode = 'FIXED'
_m.nonmanifold_merge_threshold = 0.0003
_m = ob_plane_001.modifiers.new('Armature', 'ARMATURE')
_m = ob_plane_001.modifiers.new('Armature.001', 'ARMATURE')
_m = ob_plane_001.modifiers.new('Armature.002', 'ARMATURE')
_m.object = ob_armature
ob_sphere_001.parent = ob_armature
ob_sphere_001.matrix_parent_inverse = Matrix(((3.684, 0.0, -1.192e-07, 13.14), (-4.323e-07, 3.263, 1.71, 14.51), (2.916e-08, -1.71, 3.263, -0.9786), (0.0, 0.0, 0.0, 1.0)))
ob_sphere_001.location = (-3.454, -3.003, 0.06693)
ob_sphere_001.rotation_euler = (0.0192, 1.587, 0.06981)
ob_sphere_001.scale = (0.3892, 0.2292, 0.2892)
ob_sphere_001.lineart.crease_threshold = 0.0
_vg = ob_sphere_001.vertex_groups.new(name='base')
_vg = ob_sphere_001.vertex_groups.new(name='Cylinder.001')
_vg = ob_sphere_001.vertex_groups.new(name='Cylinder.002')
_vg = ob_sphere_001.vertex_groups.new(name='Bone.003')
_vg = ob_sphere_001.vertex_groups.new(name='Bone.004')
_vg = ob_sphere_001.vertex_groups.new(name='Bone.005')
for _i, _w in zip([0, 1, 2, 3, 4, 5, 6, 7, 8, 9, 10, 11, 12, 13, 14, 15, 16, 17, 18, 19, 20, 21, 22, 23, 24, 25, 26, 27, 28, 29, 30, 31, 32, 33, 34, 35, 36, 37, 38, 39, 40, 41, 42, 43, 44, 45, 46, 47, 48, 49, 50, 51, 52, 53, 54, 55, 56, 57, 58, 59, 60, 61, 62, 63, 64, 65, 66, 67, 68, 69, 70, 71, 72, 73, 74, 75, 76, 77, 78, 79, 80, 81, 82, 83, 84, 85, 86, 87, 88, 89, 90, 91, 92, 93, 94, 95, 96, 97, 98, 99, 100, 101, 102, 103, 104, 105, 106, 107, 108, 109, 110, 111, 112, 113], [0.0789, 0.07868, 0.07898, 0.07955, 0.08041, 0.08167, 0.08319, 0.07955, 0.0797, 0.08019, 0.08094, 0.08192, 0.08307, 0.08404, 0.08037, 0.08117, 0.0821, 0.08313, 0.0842, 0.08491, 0.08502, 0.08462, 0.08131, 0.08324, 0.08535, 0.08743, 0.08757, 0.08693, 0.08598, 0.0822, 0.0857, 0.0904, 0.09133, 0.09034, 0.08868, 0.08673, 0.08268, 0.08693, 0.09233, 0.09297, 0.09153, 0.08945, 0.0871, 0.07983, 0.08263, 0.08659, 0.0916, 0.09219, 0.09094, 0.08911, 0.08698, 0.08211, 0.0849, 0.08741, 0.08932, 0.08892, 0.08783, 0.08644, 0.08131, 0.08294, 0.08434, 0.08544, 0.08601, 0.08609, 0.08562, 0.08041, 0.08119, 0.08207, 0.08298, 0.08377, 0.08438, 0.0847, 0.07957, 0.07973, 0.08025, 0.081, 0.08186, 0.08285, 0.0838, 0.07889, 0.0786, 0.07881, 0.07938, 0.08031, 0.08166, 0.08303, 0.07841, 0.07783, 0.07783, 0.07825, 0.07916, 0.08062, 0.08247, 0.07818, 0.07751, 0.07742, 0.07777, 0.07864, 0.08014, 0.08219, 0.07819, 0.07758, 0.07757, 0.07791, 0.07874, 0.08019, 0.08223, 0.07843, 0.07799, 0.07813, 0.07856, 0.07936, 0.08071, 0.08256]): _vg.add([_i], _w, 'REPLACE')
_vg = ob_sphere_001.vertex_groups.new(name='Bone.006')
for _i, _w in zip([0, 1, 2, 3, 4, 5, 6, 7, 8, 9, 10, 11, 12, 13, 14, 15, 16, 17, 18, 19, 20, 21, 22, 23, 24, 25, 26, 27, 28, 29, 30, 31, 32, 33, 34, 35, 36, 37, 38, 39, 40, 41, 42, 43, 44, 45, 46, 47, 48, 49, 50, 51, 52, 53, 54, 55, 56, 57, 58, 59, 60, 61, 62, 63, 64, 65, 66, 67, 68, 69, 70, 71, 72, 73, 74, 75, 76, 77, 78, 79, 80, 81, 82, 83, 84, 85, 86, 87, 88, 89, 90, 91, 92, 93, 94, 95, 96, 97, 98, 99, 100, 101, 102, 103, 104, 105, 106, 107, 108, 109, 110, 111, 112, 113], [0.5899, 0.5861, 0.5815, 0.5757, 0.5717, 0.5685, 0.5668, 0.5903, 0.5869, 0.5826, 0.5784, 0.5738, 0.5702, 0.5677, 0.5906, 0.5873, 0.583, 0.5786, 0.5743, 0.571, 0.5684, 0.5668, 0.5907, 0.587, 0.5819, 0.5766, 0.5734, 0.571, 0.5688, 0.5907, 0.586, 0.5786, 0.5745, 0.5723, 0.5708, 0.569, 0.5907, 0.5855, 0.5775, 0.5737, 0.5719, 0.5706, 0.569, 0.5921, 0.5908, 0.5859, 0.5781, 0.5742, 0.5723, 0.5709, 0.569, 0.591, 0.5869, 0.5814, 0.5761, 0.5734, 0.5712, 0.5689, 0.5912, 0.5878, 0.5832, 0.5786, 0.5747, 0.5712, 0.5685, 0.5913, 0.5882, 0.5835, 0.5785, 0.5735, 0.5701, 0.5677, 0.5912, 0.5878, 0.5825, 0.5752, 0.5709, 0.5684, 0.5668, 0.5909, 0.5873, 0.5816, 0.5735, 0.5689, 0.5672, 0.5659, 0.5904, 0.5861, 0.5801, 0.5719, 0.5669, 0.565, 0.5651, 0.5898, 0.584, 0.5754, 0.5694, 0.5656, 0.5641, 0.5648, 0.5895, 0.5838, 0.5756, 0.5702, 0.5665, 0.5648, 0.5651, 0.5896, 0.585, 0.5799, 0.5733, 0.5691, 0.5665, 0.5658]): _vg.add([_i], _w, 'REPLACE')
_vg = ob_sphere_001.vertex_groups.new(name='Bone.007')
for _i, _w in zip([0, 1, 2, 3, 4, 5, 6, 7, 8, 9, 10, 11, 12, 13, 14, 15, 16, 17, 18, 19, 20, 21, 22, 23, 24, 25, 26, 27, 28, 29, 30, 31, 32, 33, 34, 35, 36, 37, 38, 39, 40, 41, 42, 43, 44, 45, 46, 47, 48, 49, 50, 51, 52, 53, 54, 55, 56, 57, 58, 59, 60, 61, 62, 63, 64, 65, 66, 67, 68, 69, 70, 71, 72, 73, 74, 75, 76, 77, 78, 79, 80, 81, 82, 83, 84, 85, 86, 87, 88, 89, 90, 91, 92, 93, 94, 95, 96, 97, 98, 99, 100, 101, 102, 103, 104, 105, 106, 107, 108, 109, 110, 111, 112, 113], [0.3304, 0.3344, 0.3388, 0.3439, 0.347, 0.3489, 0.3491, 0.3293, 0.3326, 0.3364, 0.3398, 0.3434, 0.3459, 0.3474, 0.3282, 0.3307, 0.334, 0.3374, 0.3406, 0.3432, 0.3457, 0.3477, 0.3272, 0.3289, 0.3319, 0.3351, 0.338, 0.3409, 0.3443, 0.3263, 0.3275, 0.3301, 0.3332, 0.3364, 0.3396, 0.3434, 0.3258, 0.3268, 0.3293, 0.3325, 0.3357, 0.339, 0.343, 0.3273, 0.3258, 0.3267, 0.3295, 0.3328, 0.3359, 0.3392, 0.3431, 0.3261, 0.3274, 0.3304, 0.3338, 0.3368, 0.3401, 0.3438, 0.3267, 0.3285, 0.3317, 0.3352, 0.3384, 0.3419, 0.345, 0.3275, 0.3299, 0.3336, 0.3378, 0.3419, 0.3447, 0.3467, 0.3285, 0.3316, 0.3365, 0.343, 0.3464, 0.348, 0.3486, 0.3295, 0.3334, 0.3388, 0.3463, 0.35, 0.3503, 0.3502, 0.3304, 0.3353, 0.3413, 0.3491, 0.3531, 0.3536, 0.3516, 0.3313, 0.3377, 0.3464, 0.352, 0.355, 0.3549, 0.3522, 0.3315, 0.3378, 0.346, 0.3511, 0.354, 0.3542, 0.3518, 0.3312, 0.3362, 0.3412, 0.3473, 0.3508, 0.3519, 0.3507]): _vg.add([_i], _w, 'REPLACE')
_vg = ob_sphere_001.vertex_groups.new(name='Bone.008')
_vg = ob_sphere_001.vertex_groups.new(name='Bone.009')
_vg = ob_sphere_001.vertex_groups.new(name='Bone.010')
_vg = ob_sphere_001.vertex_groups.new(name='Bone.011')
_vg = ob_sphere_001.vertex_groups.new(name='Bone.012')
_m = ob_sphere_001.modifiers.new('Mirror', 'MIRROR')
_m.use_axis = (False, False, True)
_m.mirror_offset_u = 0.5463
_m.mirror_offset_v = 1.0
_m.merge_threshold = 0.0141
_m = ob_sphere_001.modifiers.new('Armature', 'ARMATURE')
_m = ob_sphere_001.modifiers.new('Armature.001', 'ARMATURE')
_m = ob_sphere_001.modifiers.new('Armature.002', 'ARMATURE')
_m.object = ob_armature
ob_cylinder.parent = ob_armature
ob_cylinder.matrix_parent_inverse = Matrix(((3.684, 0.0, -1.192e-07, 13.14), (-4.323e-07, 3.263, 1.71, 14.51), (2.916e-08, -1.71, 3.263, -0.9786), (0.0, 0.0, 0.0, 1.0)))
ob_cylinder.location = (-3.542, -3.526, -1.103)
ob_cylinder.rotation_euler = (0.0, 0.0, -1.635)
ob_cylinder.scale = (0.08889, 0.08775, 0.5326)
ob_cylinder.lineart.crease_threshold = 0.0
_vg = ob_cylinder.vertex_groups.new(name='base')
for _i, _w in zip([0, 1, 2, 3, 4, 5, 6, 7, 8, 9, 10, 11, 12, 13, 14, 15, 16, 17, 18, 19, 20, 21, 22, 23, 24, 25, 26, 27, 28, 29, 30, 31, 32, 33, 34, 35, 36, 37, 38, 39, 40, 41, 42, 43, 44, 45, 46, 47, 48, 49, 50, 51, 52, 53, 54, 55, 56, 57, 58, 59, 60, 61, 62, 63, 64, 65, 66, 67, 68, 69, 70, 71, 72, 73, 74, 75, 76, 77, 78, 79, 80, 81, 82, 83, 84, 85, 86, 87, 88, 89, 90, 91, 92, 93, 94, 95, 96, 97, 98, 99, 100, 101, 102, 103, 104, 105, 106, 107, 108, 109, 110, 111, 112, 113, 114, 115, 116, 117, 118, 119, 120, 121, 122, 123, 124, 125, 126, 127, 128, 129, 130, 131, 132, 133, 134, 135, 136, 137, 138, 139, 140, 141, 142, 143, 144, 145, 146, 147, 148, 149, 150, 151, 152, 153, 154, 155, 156, 157, 158, 159, 160, 161], [0.9996, 1.0, 0.9987, 1.0, 0.9978, 1.0, 0.9972, 1.0, 0.9968, 1.0, 0.9967, 1.0, 0.9969, 1.0, 0.9972, 1.0, 0.9977, 1.0, 0.9983, 1.0, 0.9989, 1.0, 0.9995, 1.0, 0.9999, 1.0, 0.9998, 1.0, 0.9999, 1.0, 1.0, 1.0, 1.001, 1.0, 1.001, 1.0, 1.001, 1.0, 1.001, 1.0, 1.001, 1.0, 1.001, 1.0, 1.002, 1.0, 1.002, 1.0, 1.002, 1.0, 1.002, 1.0, 1.003, 1.0, 1.003, 1.0, 1.002, 1.0, 1.002, 1.0, 1.001, 1.0, 1.001, 1.0, 1.0, 1.0, 1.0, 1.0, 1.0, 1.0, 1.0, 1.0, 1.0, 1.0, 1.0, 1.0, 1.0, 1.0, 1.0, 1.0, 1.0, 1.0, 1.0, 1.0, 1.0, 1.0, 1.0, 1.0, 1.0, 1.0, 1.0, 1.0, 1.0, 1.0, 1.0, 1.0, 1.0, 1.0, 1.0, 1.0, 1.0, 1.0, 1.0, 1.0, 1.0, 1.0, 1.0, 1.0, 1.0, 1.0, 1.0, 1.0, 1.0, 1.0, 1.0, 1.0, 1.0, 1.0, 1.0, 1.0, 1.0, 1.0, 1.0, 1.0, 1.0, 1.0, 1.0, 1.0, 1.0, 1.0, 1.0, 1.0, 1.0, 1.0, 1.0, 1.0, 1.0, 1.0, 1.0, 1.0, 1.0, 1.0, 1.0, 1.0, 1.0, 1.0, 1.0, 1.0, 1.0, 1.0, 1.0, 1.0, 1.0, 1.0, 1.0, 1.0, 1.0, 1.0, 1.0, 1.0, 1.0, 1.0]): _vg.add([_i], _w, 'REPLACE')
_vg = ob_cylinder.vertex_groups.new(name='Cylinder.001')
for _i, _w in zip([64, 67, 72, 77, 80, 81, 83, 86, 91, 121, 130, 131, 132, 133, 134, 135, 136, 137, 138, 139, 140, 141, 142, 143, 144, 145, 146, 147, 148, 149, 150, 151, 152, 153, 154, 155, 156, 157, 158, 159, 160, 161], [0.01649, 0.01001, 0.02759, 0.02411, 0.01941, 0.001047, 0.00751, 0.02252, 0.02807, 0.002305, 0.9617, 0.9797, 0.9831, 0.9629, 0.9857, 0.9758, 0.9769, 0.9762, 0.973, 0.9667, 0.962, 0.9873, 0.9855, 0.9796, 0.9741, 0.9765, 0.9766, 0.9617, 0.9642, 0.969, 0.9866, 0.987, 0.9828, 0.9767, 0.9779, 0.9814, 0.9849, 0.9625, 0.9666, 0.9717, 0.9697, 0.9641]): _vg.add([_i], _w, 'REPLACE')
_vg = ob_cylinder.vertex_groups.new(name='Cylinder.002')
for _i, _w in zip([1, 3, 5, 7, 9, 11, 13, 15, 17, 19, 21, 23, 25, 27, 29, 31, 33, 35, 37, 39, 41, 43, 45, 47, 49, 51, 53, 55, 57, 59, 61, 63, 96, 97, 98, 99, 100, 101, 102, 103, 104, 105, 106, 107, 108, 109, 110, 111, 112, 113, 114, 115, 116, 117, 118, 119, 120, 121, 122, 123, 124, 125, 126, 127, 128, 129], [0.5089, 0.5017, 0.5314, 0.5102, 0.532, 0.5182, 0.5573, 0.5538, 0.5495, 0.5443, 0.5383, 0.4339, 0.4097, 0.3844, 0.4275, 0.392, 0.3556, 0.3589, 0.4167, 0.3779, 0.3836, 0.3885, 0.4326, 0.4315, 0.4622, 0.459, 0.4924, 0.4746, 0.4913, 0.478, 0.4976, 0.4865, 0.984, 0.9808, 0.9852, 0.9878, 0.9821, 0.9819, 0.9802, 0.9836, 0.9847, 0.9842, 0.9893, 0.9885, 0.9852, 0.9841, 0.9826, 0.9846, 0.9812, 0.9839, 0.9844, 0.9853, 0.9887, 0.9891, 0.9873, 0.9824, 0.9794, 0.9721, 0.9832, 0.9867, 0.9841, 0.9849, 0.9851, 0.9842, 0.9847, 0.9792]): _vg.add([_i], _w, 'REPLACE')
_vg = ob_cylinder.vertex_groups.new(name='Bone.003')
for _i, _w in zip([1, 3, 5, 7, 9, 11, 13, 15, 17, 19, 21, 23, 25, 27, 29, 31, 33, 35, 37, 39, 41, 43, 45, 47, 49, 51, 53, 55, 57, 59, 61, 63], [0.491, 0.4982, 0.4685, 0.4897, 0.4678, 0.4817, 0.4426, 0.446, 0.4504, 0.4555, 0.4615, 0.566, 0.5902, 0.6155, 0.5724, 0.6079, 0.6443, 0.641, 0.5832, 0.622, 0.6162, 0.6113, 0.5673, 0.5684, 0.5377, 0.5408, 0.5075, 0.5253, 0.5086, 0.5219, 0.5022, 0.5134]): _vg.add([_i], _w, 'REPLACE')
_vg = ob_cylinder.vertex_groups.new(name='Bone.004')
_vg = ob_cylinder.vertex_groups.new(name='Bone.005')
_vg = ob_cylinder.vertex_groups.new(name='Bone.006')
_vg = ob_cylinder.vertex_groups.new(name='Bone.007')
_vg = ob_cylinder.vertex_groups.new(name='Bone.008')
_vg = ob_cylinder.vertex_groups.new(name='Bone.009')
_m = ob_cylinder.modifiers.new('Armature', 'ARMATURE')
_m.object = ob_armature
ob_lamp.location = (4.076, 1.005, 5.904)
ob_lamp.rotation_euler = (0.6503, 0.05522, 1.866)
ob_lamp.lock_rotations_4d = False
ob_lamp.empty_display_type = 'ARROWS'
ob_lamp.color = (0.0, 0.0, 0.0, 0.0)
ob_lamp.lineart.crease_threshold = 0.0
ob_camera.location = (7.481, -6.508, 5.344)
ob_camera.rotation_euler = (1.109, 0.0, 0.8149)
ob_camera.lock_rotations_4d = False
ob_camera.empty_display_type = 'ARROWS'
ob_camera.color = (0.0, 0.0, 0.0, 0.0)
ob_camera.display_type = 'WIRE'
ob_camera.lineart.crease_threshold = 0.0
ob_lamp_001.location = (4.076, 1.005, 5.904)
ob_lamp_001.rotation_euler = (0.6503, 0.05522, 1.866)
ob_lamp_001.lock_rotations_4d = False
ob_lamp_001.empty_display_type = 'ARROWS'
ob_lamp_001.color = (0.0, 0.0, 0.0, 0.0)
ob_lamp_001.lineart.crease_threshold = 0.0

# ---- collection membership
col_collection_1.objects.link(ob_armature)
col_collection_1.objects.link(ob_cube)
col_collection_1.objects.link(ob_plane)
col_collection_1.objects.link(ob_plane_001)
col_collection_1.objects.link(ob_sphere_001)
col_collection_1.objects.link(ob_cylinder)
col_collection_1.objects.link(ob_lamp)
col_collection_1.objects.link(ob_camera)
col_collection_1.objects.link(ob_lamp_001)

# ---- scene / render settings (as saved in the file)
scene.camera = ob_camera
scene.frame_start = 1; scene.frame_end = 78; scene.frame_set(54)
scene.render.engine = 'BLENDER_EEVEE_NEXT'
scene.render.resolution_percentage = 50
scene.render.dither_intensity = 0.0
scene.cycles.use_denoising = False
scene.cycles.samples = 128
scene.cycles.sampling_pattern = 'TABULATED_SOBOL'
scene.cycles.use_adaptive_sampling = False
scene.cycles.use_light_tree = False
scene.cycles.blur_glossy = 0.0
scene.cycles.sample_clamp_indirect = 0.0
scene.view_settings.view_transform = 'Standard'
bpy.context.view_layer.update()

